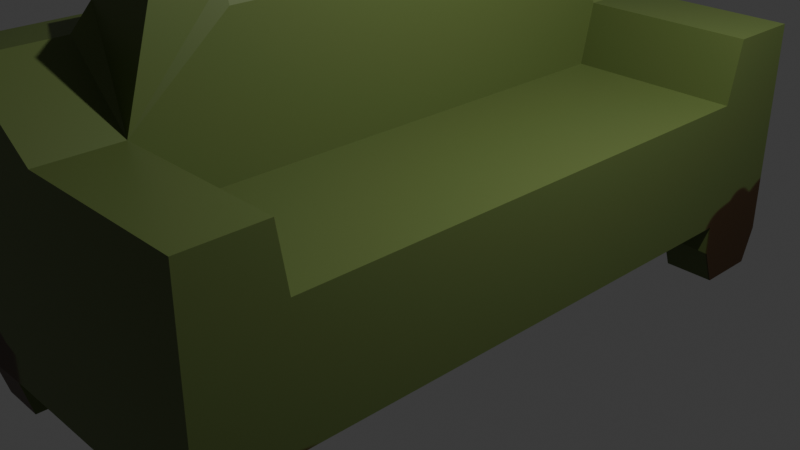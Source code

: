 # Source: Counch1.blend  (saved by Blender 4.5.90; exported with 4.5.12 LTS)
import bpy
from mathutils import Matrix  # noqa: F401  (used for matrix-valued properties, if any)

bpy.ops.wm.read_factory_settings(use_empty=True)
scene = bpy.context.scene
scene.name = 'Scene'

# ---- collections
col_collection = bpy.data.collections.new('Collection'); scene.collection.children.link(col_collection)

# ---- images (referenced by path relative to the original .blend; pixels are not part of the script)
import os
ASSET_DIR = os.environ.get("B2B_ASSET_DIR", "")  # directory of the original .blend (textures are referenced by path, not embedded)
HERE = os.path.dirname(os.path.abspath(__file__))  # packed textures are extracted next to this script under _unpacked/

def load_image(name, relpath, width, height, colorspace="sRGB"):
    """Load a texture the original file referenced (path relative to the .blend, or extracted next to this script)."""
    p = next((c for c in (os.path.join(HERE, relpath), os.path.join(ASSET_DIR, relpath)) if relpath and os.path.exists(c)), "")
    if p:
        img = bpy.data.images.load(p, check_existing=True)
        img.name = name
    else:  # same state as the original file: an image datablock whose file is absent (Cycles renders it pink)
        img = bpy.data.images.new(name, width, height)
        img.source = "FILE"
        img.filepath = "//" + (relpath or name)
    img.colorspace_settings.name = colorspace
    return img
img_material_base_color = load_image('Material Base Color', '_unpacked/Material_Base_Color.018ba250.png', 1024, 1024, 'sRGB')

# ---- materials (node trees are filled in below, after node groups)
mat_material = bpy.data.materials.new('Material')
mat_material.alpha_threshold = 0.0
mat_material.roughness = 0.5
mat_material.line_color = (0.0, 0.0, 0.0, 1.0)

# ---- material node trees
mat_material.use_nodes = True; mat_material.node_tree.nodes.clear()
_N = mat_material.node_tree.nodes; _L = mat_material.node_tree.links
n0 = _N.new('ShaderNodeOutputMaterial'); n0.name = 'Material Output'; n0.location = (200, 100)
n1 = _N.new('ShaderNodeBsdfPrincipled'); n1.name = 'Principled BSDF'; n1.location = (-200, 100)
n1.inputs[3].default_value = 1.45
n2 = _N.new('ShaderNodeTexImage'); n2.name = 'Image Texture'; n2.location = (-490, 60)
n2.image = img_material_base_color
_L.new(n1.outputs[0], n0.inputs[0])
_L.new(n2.outputs[0], n1.inputs[0])
n0.is_active_output = True

# ---- world
world_world = bpy.data.worlds.new('World'); scene.world = world_world
world_world.use_nodes = True; world_world.node_tree.nodes.clear()
_N = world_world.node_tree.nodes; _L = world_world.node_tree.links
n0 = _N.new('ShaderNodeOutputWorld'); n0.name = 'World Output'; n0.location = (200, 100)
n1 = _N.new('ShaderNodeBackground'); n1.name = 'Background'; n1.location = (-200, 100)
n1.inputs[0].default_value = (0.05088, 0.05088, 0.05088, 1.0)
_L.new(n1.outputs[0], n0.inputs[0])
n0.is_active_output = True
world_world.color = (0.05088, 0.05088, 0.05088)
world_world.sun_shadow_jitter_overblur = 0.0

# ---- cameras
cam_camera = bpy.data.cameras.new('Camera')
cam_camera.clip_end = 100.0
cam_camera.ortho_scale = 7.314

# ---- lights
light_light = bpy.data.lights.new('Light', 'POINT')
light_light.energy = 1000.0
light_light.shadow_soft_size = 0.1

# ---- meshes
me_cube = bpy.data.meshes.new('Cube')
me_cube.from_pydata([(1.0, 1.0, 1.0), (1.0, 1.0, -0.3792), (1.0, -1.0, 1.0), (1.0, -1.0, -0.3792), (-0.7594, -1.0, 1.0), (-0.7594, -1.0, -0.3792), (-0.7594, 0.0, -0.5663), (1.0, 0.0, 1.0), (-0.7594, 0.0, 1.0), (1.0, 0.0, -0.3851), (-0.7594, -0.5, -0.5663), (1.0, -0.5, 1.0), (-0.7594, -0.5, 1.0), (1.0, -0.5, -0.3851), (-0.7594, -0.75, -0.5663), (1.0, -0.75, 1.0), (-0.7594, -0.75, 1.0), (1.0, -0.75, -0.3851), (-0.7594, 0.5, 1.0), (1.0, 0.5, -0.3851), (-0.7594, 0.5, -0.5663), (1.0, 0.5, 1.0), (-0.7594, 0.75, 1.0), (1.0, 0.75, -0.3851), (-0.7594, 0.75, -0.5663), (1.0, 0.75, 1.0), (0.0, 1.0, -0.3792), (0.0, -1.0, 1.0), (0.0, -1.0, -0.3792), (0.0, 1.0, 1.0), (0.0, 0.0, -0.3851), (0.0, 0.0, 1.0), (0.0, -0.5, -0.3851), (0.0, -0.5, 1.0), (0.0, -0.75, -0.3851), (0.0, -0.75, 1.0), (0.0, 0.5, 1.0), (0.0, 0.5, -0.3851), (0.0, 0.75, -0.3851), (0.0, 0.75, 1.0), (-0.5, 1.0, -0.3792), (-0.5, -1.0, 1.0), (-0.5, 0.0, -0.5663), (-0.5, -0.5, -0.5663), (-0.5, -0.75, -0.5663), (-0.5, 0.5, -0.5663), (-0.5, 0.75, -0.5663), (-0.5, -1.0, -0.3792), (-0.5, 1.0, 1.0), (-0.7594, 1.0, 2.298), (-0.7594, 0.75, -0.3792), (-0.7594, 0.75, 1.0), (-0.7594, 1.0, -0.3792), (-0.7594, 1.0, 1.0), (-0.5, -1.0, 2.298), (-0.7594, -1.0, 2.298), (1.0, -0.7788, 1.671), (1.0, -1.0, 1.671), (-0.7594, 0.75, 2.298), (0.0, 1.0, 1.671), (1.0, 1.0, 1.671), (-0.7594, -0.5, 2.298), (-0.7594, 0.0, 2.298), (-0.7594, -0.75, 2.298), (0.0, -0.7788, 1.671), (-0.7594, 0.5, 2.298), (1.0, 0.7883, 1.671), (0.0, 0.7883, 1.671), (0.0, -1.0, 1.671), (-0.5, 1.0, 2.298), (-0.5, 0.0, 2.298), (0.0, 0.0, 2.548), (-0.5, -0.5, 2.298), (0.0, -0.5, 2.548), (-0.5, -0.75, 2.298), (-0.5, 0.5, 2.298), (0.0, 0.5, 2.548), (-0.5, 0.75, 2.298), (-0.7594, 0.75, 2.298), (0.707, -1.0, -0.3792), (0.707, 1.0, 1.0), (-0.533, 0.0, 2.531), (-0.03299, 0.0, 2.781), (-0.533, -0.5, 2.531), (-0.03299, -0.5, 2.781), (-0.533, -0.6808, 2.531), (-0.03299, -0.6808, 2.781), (-0.533, 0.5, 2.531), (-0.03299, 0.5, 2.781), (-0.533, 0.6739, 2.531), (-0.03299, 0.6739, 2.781), (-0.7594, -0.75, -0.7071), (-0.7594, -1.0, -0.7071), (0.0, -1.0, -0.6869), (1.0, -1.0, -0.7071), (1.0, 0.75, -0.7071), (1.0, 1.0, -0.7071), (1.0, -0.75, -0.7071), (-0.5, -0.75, -0.6869), (0.0, 1.0, -0.6869), (-0.5, -1.0, -0.6869), (0.0, -0.75, -0.6869), (0.0, 0.75, -0.6869), (-0.5, 1.0, -0.6869), (-0.5, 0.75, -0.6869), (-0.7594, 0.75, -0.7071), (-0.7594, 1.0, -0.7071), (0.707, 0.0, 1.0), (0.707, -0.5, 1.0), (0.707, -0.75, 1.0), (0.707, 0.5, 1.0), (0.707, 0.75, 1.0), (0.707, 1.0, -0.3792), (0.707, -1.0, 1.0), (0.707, 0.0, -0.3851), (0.707, -0.5, -0.3851), (0.707, -0.75, -0.3851), (0.707, 0.5, -0.3851), (0.707, 0.75, -0.3851), (0.707, 1.0, 1.671), (0.707, -0.7788, 1.671), (0.707, 0.7883, 1.671), (0.707, -1.0, 1.671), (0.707, -1.0, -0.6869), (0.707, 1.0, -0.6869), (0.707, -0.75, -0.6869), (0.707, 0.75, -0.6869), (-0.7594, -0.7775, -1.089), (-0.7594, -0.9725, -1.089), (0.707, -0.9725, -1.089), (1.0, -0.9725, -1.089), (1.0, 0.7883, -1.089), (1.0, 0.9617, -1.089), (1.0, -0.7775, -1.089), (-0.5, -0.7775, -1.089), (-0.5, -0.9725, -1.089), (-0.5, 0.9617, -1.089), (-0.5, 0.7883, -1.089), (-0.7594, 0.7883, -1.089), (-0.7594, 0.9617, -1.089), (0.707, 0.9617, -1.089), (0.707, -0.7775, -1.089), (0.707, 0.7883, -1.089), (1.0, 1.0, 0.3855), (-0.7594, -1.0, 0.3855), (1.0, -1.0, 0.3855), (1.0, 0.0, 0.3829), (-0.7594, 0.0, 0.3021), (-0.7594, -0.5, 0.3021), (1.0, -0.5, 0.3829), (-0.7594, -0.75, 0.3021), (1.0, -0.75, 0.3829), (1.0, 0.5, 0.3829), (-0.7594, 0.5, 0.3021), (1.0, 0.75, 0.3829), (-0.7594, 0.75, 0.3021), (0.0, 1.0, 0.3855), (0.0, -1.0, 0.3855), (-0.5, 1.0, 0.3855), (-0.5, -1.0, 0.3855), (-0.7594, 1.0, 0.3855), (-0.7594, 0.75, 0.3855), (0.707, -1.0, 0.3855), (0.707, 1.0, 0.3855)], [], [(159, 41, 4, 144), (155, 22, 51, 161), (79, 28, 93, 123), (151, 15, 2, 145), (163, 80, 0, 143), (152, 21, 7, 146), (117, 19, 9, 114), (148, 12, 8, 147), (18, 8, 62, 65), (150, 16, 12, 148), (146, 7, 11, 149), (114, 9, 13, 115), (4, 41, 54, 55), (144, 4, 16, 150), (149, 11, 15, 151), (115, 13, 17, 116), (111, 25, 66, 121), (109, 35, 64, 120), (118, 23, 19, 117), (154, 25, 21, 152), (147, 8, 18, 153), (143, 0, 25, 154), (17, 3, 94, 97), (33, 31, 71, 73), (153, 18, 22, 155), (35, 33, 73, 64), (116, 17, 97, 125), (46, 38, 37, 45), (111, 39, 36, 110), (108, 33, 35, 109), (43, 32, 34, 44), (107, 31, 33, 108), (42, 30, 32, 43), (110, 36, 31, 107), (45, 37, 30, 42), (158, 48, 29, 156), (112, 1, 96, 124), (162, 113, 27, 157), (29, 48, 69, 59), (50, 52, 106, 105), (20, 45, 42, 6), (6, 42, 43, 10), (10, 43, 44, 14), (24, 46, 45, 20), (53, 49, 69, 48), (25, 0, 60, 66), (80, 29, 59, 119), (36, 39, 67, 76), (52, 40, 103, 106), (113, 2, 57, 122), (157, 27, 41, 159), (16, 4, 55, 63), (74, 63, 55, 54), (75, 65, 62, 70), (70, 62, 61, 72), (72, 61, 63, 74), (77, 58, 65, 75), (160, 53, 48, 158), (119, 59, 67, 121), (120, 64, 68, 122), (69, 77, 67, 59), (71, 76, 88, 82), (73, 71, 82, 84), (75, 70, 81, 87), (8, 12, 61, 62), (41, 27, 68, 54), (2, 15, 56, 57), (22, 18, 65, 58), (12, 16, 63, 61), (31, 36, 76, 71), (161, 51, 53, 160), (53, 51, 78, 49), (22, 58, 78, 51), (49, 78, 77, 69), (99, 124, 126, 102), (90, 89, 87, 88), (84, 83, 85, 86), (82, 81, 83, 84), (88, 87, 81, 82), (77, 75, 87, 89), (23, 118, 126, 95), (72, 74, 85, 83), (76, 67, 90, 88), (70, 72, 83, 81), (90, 67, 77, 89), (64, 73, 84, 86), (98, 100, 135, 134), (126, 124, 140, 142), (103, 99, 102, 104), (98, 101, 93, 100), (92, 91, 127, 128), (100, 92, 128, 135), (5, 14, 91, 92), (28, 47, 100, 93), (44, 34, 101, 98), (1, 23, 95, 96), (46, 50, 105, 104), (14, 44, 98, 91), (38, 46, 104, 102), (118, 38, 102, 126), (47, 5, 92, 100), (40, 26, 99, 103), (64, 86, 85, 74), (74, 54, 68, 64), (101, 125, 123, 93), (56, 120, 122, 57), (60, 119, 121, 66), (27, 113, 122, 68), (0, 80, 119, 60), (145, 2, 113, 162), (26, 112, 124, 99), (21, 110, 107, 7), (7, 107, 108, 11), (11, 108, 109, 15), (25, 111, 110, 21), (34, 116, 125, 101), (38, 118, 117, 37), (15, 109, 120, 56), (39, 111, 121, 67), (32, 115, 116, 34), (30, 114, 115, 32), (37, 117, 114, 30), (156, 29, 80, 163), (3, 79, 123, 94), (141, 133, 130, 129), (140, 132, 131, 142), (127, 134, 135, 128), (138, 139, 136, 137), (94, 123, 129, 130), (123, 125, 141, 129), (103, 104, 137, 136), (96, 95, 131, 132), (104, 105, 138, 137), (97, 94, 130, 133), (106, 103, 136, 139), (124, 96, 132, 140), (91, 98, 134, 127), (105, 106, 139, 138), (125, 97, 133, 141), (95, 126, 142, 131), (26, 156, 163, 112), (3, 145, 162, 79), (50, 161, 160, 52), (52, 160, 158, 40), (28, 157, 159, 47), (79, 162, 157, 28), (40, 158, 156, 26), (20, 153, 155, 24), (1, 143, 154, 23), (6, 147, 153, 20), (23, 154, 152, 19), (13, 149, 151, 17), (5, 144, 150, 14), (9, 146, 149, 13), (14, 150, 148, 10), (10, 148, 147, 6), (19, 152, 146, 9), (112, 163, 143, 1), (17, 151, 145, 3), (24, 155, 161, 50), (47, 159, 144, 5)])
_uv = me_cube.uv_layers.new(name='UVMap')
_uv.uv.foreach_set('vector', [0.5136, 0.9375, 0.625, 0.9375, 0.625, 1.0, 0.5136, 1.0, 0.5136, 0.2188, 0.625, 0.2188, 0.625, 0.2188, 0.5269, 0.2188, 0.375, 0.7866, 0.375, 0.875, 0.375, 0.875, 0.375, 0.7866, 0.5136, 0.7187, 0.625, 0.7188, 0.625, 0.75, 0.5136, 0.75, 0.5136, 0.4634, 0.625, 0.4634, 0.625, 0.5, 0.5136, 0.5, 0.5136, 0.5625, 0.625, 0.5625, 0.625, 0.625, 0.5136, 0.625, 0.3384, 0.5625, 0.375, 0.5625, 0.375, 0.625, 0.3384, 0.625, 0.5136, 0.0625, 0.625, 0.0625, 0.625, 0.125, 0.5136, 0.125, 0.625, 0.1875, 0.625, 0.125, 0.625, 0.125, 0.625, 0.1875, 0.5136, 0.03125, 0.625, 0.03125, 0.625, 0.0625, 0.5136, 0.0625, 0.5136, 0.625, 0.625, 0.625, 0.625, 0.6875, 0.5136, 0.6875, 0.3384, 0.625, 0.375, 0.625, 0.375, 0.6875, 0.3384, 0.6875, 0.625, 1.0, 0.625, 0.9375, 0.625, 0.9375, 0.625, 1.0, 0.5136, 0.0, 0.625, 0.0, 0.625, 0.03125, 0.5136, 0.03125, 0.5136, 0.6875, 0.625, 0.6875, 0.625, 0.7188, 0.5136, 0.7187, 0.3384, 0.6875, 0.375, 0.6875, 0.375, 0.7188, 0.3384, 0.7188, 0.6616, 0.5312, 0.625, 0.5312, 0.625, 0.5312, 0.6616, 0.5312, 0.6616, 0.7188, 0.75, 0.7188, 0.75, 0.7188, 0.6616, 0.7188, 0.3384, 0.5312, 0.375, 0.5312, 0.375, 0.5625, 0.3384, 0.5625, 0.5136, 0.5312, 0.625, 0.5312, 0.625, 0.5625, 0.5136, 0.5625, 0.5136, 0.125, 0.625, 0.125, 0.625, 0.1875, 0.5136, 0.1875, 0.5136, 0.5, 0.625, 0.5, 0.625, 0.5312, 0.5136, 0.5312, 0.375, 0.7188, 0.375, 0.75, 0.375, 0.75, 0.375, 0.7188, 0.75, 0.6875, 0.75, 0.625, 0.75, 0.625, 0.75, 0.6875, 0.5136, 0.1875, 0.625, 0.1875, 0.625, 0.2188, 0.5136, 0.2188, 0.75, 0.7188, 0.75, 0.6875, 0.75, 0.6875, 0.75, 0.7188, 0.3384, 0.7188, 0.375, 0.7188, 0.375, 0.7188, 0.3384, 0.7188, 0.1875, 0.5312, 0.25, 0.5312, 0.25, 0.5625, 0.1875, 0.5625, 0.6616, 0.5312, 0.75, 0.5312, 0.75, 0.5625, 0.6616, 0.5625, 0.6616, 0.6875, 0.75, 0.6875, 0.75, 0.7188, 0.6616, 0.7188, 0.1875, 0.6875, 0.25, 0.6875, 0.25, 0.7188, 0.1875, 0.7188, 0.6616, 0.625, 0.75, 0.625, 0.75, 0.6875, 0.6616, 0.6875, 0.1875, 0.625, 0.25, 0.625, 0.25, 0.6875, 0.1875, 0.6875, 0.6616, 0.5625, 0.75, 0.5625, 0.75, 0.625, 0.6616, 0.625, 0.1875, 0.5625, 0.25, 0.5625, 0.25, 0.625, 0.1875, 0.625, 0.5136, 0.3125, 0.625, 0.3125, 0.625, 0.375, 0.5136, 0.375, 0.375, 0.4634, 0.375, 0.5, 0.375, 0.5, 0.375, 0.4634, 0.5136, 0.7866, 0.625, 0.7866, 0.625, 0.875, 0.5136, 0.875, 0.625, 0.375, 0.625, 0.3125, 0.625, 0.3125, 0.625, 0.375, 0.375, 0.2188, 0.375, 0.25, 0.375, 0.25, 0.375, 0.2188, 0.125, 0.5625, 0.1875, 0.5625, 0.1875, 0.625, 0.125, 0.625, 0.125, 0.625, 0.1875, 0.625, 0.1875, 0.6875, 0.125, 0.6875, 0.125, 0.6875, 0.1875, 0.6875, 0.1875, 0.7188, 0.125, 0.7188, 0.125, 0.5312, 0.1875, 0.5312, 0.1875, 0.5625, 0.125, 0.5625, 0.625, 0.25, 0.625, 0.25, 0.625, 0.3125, 0.625, 0.3125, 0.625, 0.5312, 0.625, 0.5, 0.625, 0.5, 0.625, 0.5312, 0.625, 0.4634, 0.625, 0.375, 0.625, 0.375, 0.625, 0.4634, 0.75, 0.5625, 0.75, 0.5312, 0.75, 0.5312, 0.75, 0.5625, 0.375, 0.25, 0.375, 0.3125, 0.375, 0.3125, 0.375, 0.25, 0.625, 0.7866, 0.625, 0.75, 0.625, 0.75, 0.625, 0.7866, 0.5136, 0.875, 0.625, 0.875, 0.625, 0.9375, 0.5136, 0.9375, 0.625, 0.03125, 0.625, 0.0, 0.625, 0.0, 0.625, 0.03125, 0.8125, 0.7188, 0.875, 0.7188, 0.875, 0.75, 0.8125, 0.75, 0.8125, 0.5625, 0.875, 0.5625, 0.875, 0.625, 0.8125, 0.625, 0.8125, 0.625, 0.875, 0.625, 0.875, 0.6875, 0.8125, 0.6875, 0.8125, 0.6875, 0.875, 0.6875, 0.875, 0.7188, 0.8125, 0.7188, 0.8125, 0.5312, 0.875, 0.5312, 0.875, 0.5625, 0.8125, 0.5625, 0.5136, 0.25, 0.625, 0.25, 0.625, 0.3125, 0.5136, 0.3125, 0.6616, 0.5, 0.75, 0.5, 0.75, 0.5312, 0.6616, 0.5312, 0.6616, 0.7188, 0.75, 0.7188, 0.75, 0.75, 0.6616, 0.75, 0.8125, 0.5, 0.8125, 0.5312, 0.75, 0.5312, 0.75, 0.5, 0.75, 0.625, 0.75, 0.5625, 0.75, 0.5625, 0.75, 0.625, 0.75, 0.6875, 0.75, 0.625, 0.75, 0.625, 0.75, 0.6875, 0.8125, 0.5625, 0.8125, 0.625, 0.8125, 0.625, 0.8125, 0.5625, 0.625, 0.125, 0.625, 0.0625, 0.625, 0.0625, 0.625, 0.125, 0.625, 0.9375, 0.625, 0.875, 0.625, 0.875, 0.625, 0.9375, 0.625, 0.75, 0.625, 0.7188, 0.625, 0.7188, 0.625, 0.75, 0.625, 0.2188, 0.625, 0.1875, 0.625, 0.1875, 0.625, 0.2188, 0.625, 0.0625, 0.625, 0.03125, 0.625, 0.03125, 0.625, 0.0625, 0.75, 0.625, 0.75, 0.5625, 0.75, 0.5625, 0.75, 0.625, 0.5136, 0.2188, 0.625, 0.2188, 0.625, 0.25, 0.5136, 0.25, 0.625, 0.25, 0.625, 0.2188, 0.625, 0.2188, 0.625, 0.25, 0.625, 0.2188, 0.625, 0.2188, 0.625, 0.2188, 0.625, 0.2188, 0.625, 0.25, 0.625, 0.2188, 0.8125, 0.5312, 0.8125, 0.5, 0.25, 0.5, 0.3384, 0.5, 0.3384, 0.5312, 0.25, 0.5312, 0.75, 0.5312, 0.8125, 0.5312, 0.8125, 0.5625, 0.75, 0.5625, 0.75, 0.6875, 0.8125, 0.6875, 0.8125, 0.7188, 0.75, 0.7188, 0.75, 0.625, 0.8125, 0.625, 0.8125, 0.6875, 0.75, 0.6875, 0.75, 0.5625, 0.8125, 0.5625, 0.8125, 0.625, 0.75, 0.625, 0.8125, 0.5312, 0.8125, 0.5625, 0.8125, 0.5625, 0.8125, 0.5312, 0.375, 0.5312, 0.3384, 0.5312, 0.3384, 0.5312, 0.375, 0.5312, 0.8125, 0.6875, 0.8125, 0.7188, 0.8125, 0.7188, 0.8125, 0.6875, 0.75, 0.5625, 0.75, 0.5312, 0.75, 0.5312, 0.75, 0.5625, 0.8125, 0.625, 0.8125, 0.6875, 0.8125, 0.6875, 0.8125, 0.625, 0.75, 0.5312, 0.75, 0.5312, 0.8125, 0.5312, 0.8125, 0.5312, 0.75, 0.7188, 0.75, 0.6875, 0.75, 0.6875, 0.75, 0.7188, 0.1875, 0.7188, 0.1875, 0.75, 0.1875, 0.75, 0.1875, 0.7188, 0.3384, 0.5312, 0.3384, 0.5, 0.3384, 0.5, 0.3384, 0.5312, 0.1875, 0.5, 0.25, 0.5, 0.25, 0.5312, 0.1875, 0.5312, 0.1875, 0.7188, 0.25, 0.7188, 0.25, 0.75, 0.1875, 0.75, 0.375, 0.0, 0.375, 0.03125, 0.375, 0.03125, 0.375, 0.0, 0.375, 0.9375, 0.375, 1.0, 0.375, 1.0, 0.375, 0.9375, 0.375, 0.0, 0.375, 0.03125, 0.375, 0.03125, 0.375, 0.0, 0.375, 0.875, 0.375, 0.9375, 0.375, 0.9375, 0.375, 0.875, 0.1875, 0.7188, 0.25, 0.7188, 0.25, 0.7188, 0.1875, 0.7188, 0.375, 0.5, 0.375, 0.5312, 0.375, 0.5312, 0.375, 0.5, 0.0, 0.0, 0.0, 0.0, 0.0, 0.0, 0.0, 0.0, 0.125, 0.7188, 0.1875, 0.7188, 0.1875, 0.7188, 0.125, 0.7188, 0.25, 0.5312, 0.1875, 0.5312, 0.1875, 0.5312, 0.25, 0.5312, 0.3384, 0.5312, 0.25, 0.5312, 0.25, 0.5312, 0.3384, 0.5312, 0.375, 0.9375, 0.375, 1.0, 0.375, 1.0, 0.375, 0.9375, 0.375, 0.3125, 0.375, 0.375, 0.375, 0.375, 0.375, 0.3125, 0.75, 0.7188, 0.75, 0.7188, 0.8125, 0.7188, 0.8125, 0.7188, 0.8125, 0.7188, 0.8125, 0.75, 0.75, 0.75, 0.75, 0.7188, 0.25, 0.7188, 0.3384, 0.7188, 0.3384, 0.75, 0.25, 0.75, 0.625, 0.7188, 0.6616, 0.7188, 0.6616, 0.75, 0.625, 0.75, 0.625, 0.5, 0.6616, 0.5, 0.6616, 0.5312, 0.625, 0.5312, 0.625, 0.875, 0.625, 0.7866, 0.625, 0.7866, 0.625, 0.875, 0.625, 0.5, 0.625, 0.4634, 0.625, 0.4634, 0.625, 0.5, 0.5136, 0.75, 0.625, 0.75, 0.625, 0.7866, 0.5136, 0.7866, 0.375, 0.375, 0.375, 0.4634, 0.375, 0.4634, 0.375, 0.375, 0.625, 0.5625, 0.6616, 0.5625, 0.6616, 0.625, 0.625, 0.625, 0.625, 0.625, 0.6616, 0.625, 0.6616, 0.6875, 0.625, 0.6875, 0.625, 0.6875, 0.6616, 0.6875, 0.6616, 0.7188, 0.625, 0.7188, 0.625, 0.5312, 0.6616, 0.5312, 0.6616, 0.5625, 0.625, 0.5625, 0.25, 0.7188, 0.3384, 0.7188, 0.3384, 0.7188, 0.25, 0.7188, 0.25, 0.5312, 0.3384, 0.5312, 0.3384, 0.5625, 0.25, 0.5625, 0.625, 0.7188, 0.6616, 0.7188, 0.6616, 0.7188, 0.625, 0.7188, 0.75, 0.5312, 0.6616, 0.5312, 0.6616, 0.5312, 0.75, 0.5312, 0.25, 0.6875, 0.3384, 0.6875, 0.3384, 0.7188, 0.25, 0.7188, 0.25, 0.625, 0.3384, 0.625, 0.3384, 0.6875, 0.25, 0.6875, 0.25, 0.5625, 0.3384, 0.5625, 0.3384, 0.625, 0.25, 0.625, 0.5136, 0.375, 0.625, 0.375, 0.625, 0.4634, 0.5136, 0.4634, 0.375, 0.75, 0.375, 0.7866, 0.375, 0.7866, 0.375, 0.75, 0.3384, 0.7188, 0.375, 0.7188, 0.375, 0.75, 0.3384, 0.75, 0.3384, 0.5, 0.375, 0.5, 0.375, 0.5312, 0.3384, 0.5312, 0.125, 0.7188, 0.1875, 0.7188, 0.1875, 0.75, 0.125, 0.75, 0.375, 0.2188, 0.375, 0.25, 0.1875, 0.5, 0.1875, 0.5312, 0.375, 0.75, 0.375, 0.7866, 0.375, 0.7866, 0.375, 0.75, 0.3384, 0.75, 0.3384, 0.7188, 0.3384, 0.7188, 0.3384, 0.75, 0.1875, 0.5, 0.1875, 0.5312, 0.1875, 0.5312, 0.1875, 0.5, 0.375, 0.5, 0.375, 0.5312, 0.375, 0.5312, 0.375, 0.5, 0.0, 0.0, 0.0, 0.0, 0.0, 0.0, 0.0, 0.0, 0.375, 0.7188, 0.375, 0.75, 0.375, 0.75, 0.375, 0.7188, 0.375, 0.25, 0.375, 0.3125, 0.375, 0.3125, 0.375, 0.25, 0.375, 0.4634, 0.375, 0.5, 0.375, 0.5, 0.375, 0.4634, 0.125, 0.7188, 0.1875, 0.7188, 0.1875, 0.7188, 0.125, 0.7188, 0.375, 0.2188, 0.375, 0.25, 0.375, 0.25, 0.375, 0.2188, 0.3384, 0.7188, 0.375, 0.7188, 0.375, 0.7188, 0.3384, 0.7188, 0.375, 0.5312, 0.3384, 0.5312, 0.3384, 0.5312, 0.375, 0.5312, 0.375, 0.375, 0.5136, 0.375, 0.5136, 0.4634, 0.375, 0.4634, 0.375, 0.75, 0.5136, 0.75, 0.5136, 0.7866, 0.375, 0.7866, 0.375, 0.2188, 0.5136, 0.2188, 0.5136, 0.25, 0.375, 0.25, 0.375, 0.25, 0.5136, 0.25, 0.5136, 0.3125, 0.375, 0.3125, 0.375, 0.875, 0.5136, 0.875, 0.5136, 0.9375, 0.375, 0.9375, 0.375, 0.7866, 0.5136, 0.7866, 0.5136, 0.875, 0.375, 0.875, 0.375, 0.3125, 0.5136, 0.3125, 0.5136, 0.375, 0.375, 0.375, 0.375, 0.1875, 0.5136, 0.1875, 0.5136, 0.2188, 0.375, 0.2188, 0.375, 0.5, 0.5136, 0.5, 0.5136, 0.5312, 0.375, 0.5312, 0.375, 0.125, 0.5136, 0.125, 0.5136, 0.1875, 0.375, 0.1875, 0.375, 0.5312, 0.5136, 0.5312, 0.5136, 0.5625, 0.375, 0.5625, 0.375, 0.6875, 0.5136, 0.6875, 0.5136, 0.7187, 0.375, 0.7188, 0.375, 0.0, 0.5136, 0.0, 0.5136, 0.03125, 0.375, 0.03125, 0.375, 0.625, 0.5136, 0.625, 0.5136, 0.6875, 0.375, 0.6875, 0.375, 0.03125, 0.5136, 0.03125, 0.5136, 0.0625, 0.375, 0.0625, 0.375, 0.0625, 0.5136, 0.0625, 0.5136, 0.125, 0.375, 0.125, 0.375, 0.5625, 0.5136, 0.5625, 0.5136, 0.625, 0.375, 0.625, 0.375, 0.4634, 0.5136, 0.4634, 0.5136, 0.5, 0.375, 0.5, 0.375, 0.7188, 0.5136, 0.7187, 0.5136, 0.75, 0.375, 0.75, 0.375, 0.2188, 0.5136, 0.2188, 0.5269, 0.2188, 0.4049, 0.2188, 0.375, 0.9375, 0.5136, 0.9375, 0.5136, 1.0, 0.375, 1.0])
me_cube.materials.append(mat_material)
me_cube.use_mirror_vertex_groups = False
me_cube.update()

# ---- objects
ob_cube = bpy.data.objects.new('Cube', me_cube)
ob_light = bpy.data.objects.new('Light', light_light)
ob_camera = bpy.data.objects.new('Camera', cam_camera)

# ---- transforms, parenting, visibility, modifiers, constraints
ob_cube.location = (0.0, 0.0, 0.0)
ob_cube.scale = (1.88, 3.76, 1.0)
ob_cube.lock_rotations_4d = False
ob_cube.empty_display_type = 'ARROWS'
ob_cube.lineart.crease_threshold = 0.0
ob_light.location = (4.076, 1.005, 5.904)
ob_light.rotation_euler = (0.6503, 0.05522, 1.866)
ob_light.lock_rotations_4d = False
ob_light.empty_display_type = 'ARROWS'
ob_light.color = (0.0, 0.0, 0.0, 0.0)
ob_light.lineart.crease_threshold = 0.0
ob_camera.location = (7.359, -6.926, 4.958)
ob_camera.rotation_euler = (1.109, 0.0, 0.8149)
ob_camera.lock_rotations_4d = False
ob_camera.empty_display_type = 'ARROWS'
ob_camera.color = (0.0, 0.0, 0.0, 0.0)
ob_camera.display_type = 'WIRE'
ob_camera.lineart.crease_threshold = 0.0

# ---- collection membership
col_collection.objects.link(ob_cube)
col_collection.objects.link(ob_light)
col_collection.objects.link(ob_camera)

# ---- scene / render settings (as saved in the file)
scene.camera = ob_camera
scene.frame_start = 1; scene.frame_end = 250; scene.frame_set(1)
scene.render.engine = 'BLENDER_EEVEE_NEXT'
bpy.context.view_layer.update()
